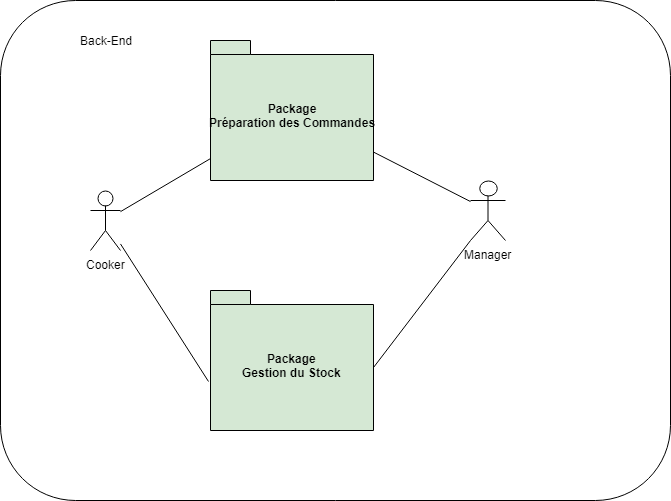

The diagram above was exported from draw.io. Its source (the exported page's mxGraphModel, read from the mxfile embedded in the PNG):
<mxGraphModel dx="1394" dy="715" grid="1" gridSize="10" guides="1" tooltips="1" connect="1" arrows="1" fold="1" page="1" pageScale="1" pageWidth="827" pageHeight="1169" math="0" shadow="0">
  <root>
    <mxCell id="A1xoizLAM7Majb1gzyJX-0" />
    <mxCell id="A1xoizLAM7Majb1gzyJX-1" parent="A1xoizLAM7Majb1gzyJX-0" />
    <mxCell id="oPH-R2v6V_LuWM0w-JcF-0" value="" style="rounded=1;whiteSpace=wrap;html=1;" parent="A1xoizLAM7Majb1gzyJX-1" vertex="1">
      <mxGeometry x="40" y="40" width="670" height="500" as="geometry" />
    </mxCell>
    <mxCell id="WHQXixDghiV50aGr4zrt-0" value="Manager" style="shape=umlActor;verticalLabelPosition=bottom;labelBackgroundColor=#ffffff;verticalAlign=top;html=1;outlineConnect=0;" parent="A1xoizLAM7Majb1gzyJX-1" vertex="1">
      <mxGeometry x="510" y="220" width="35" height="60" as="geometry" />
    </mxCell>
    <mxCell id="WHQXixDghiV50aGr4zrt-1" value="Package&lt;br&gt;Préparation des Commandes&lt;br&gt;" style="shape=folder;fontStyle=1;spacingTop=10;tabWidth=40;tabHeight=14;tabPosition=left;html=1;fillColor=#D5E8D4;" parent="A1xoizLAM7Majb1gzyJX-1" vertex="1">
      <mxGeometry x="250" y="80" width="163" height="140" as="geometry" />
    </mxCell>
    <mxCell id="WHQXixDghiV50aGr4zrt-2" value="Package&lt;br&gt;Gestion du Stock&lt;br&gt;" style="shape=folder;fontStyle=1;spacingTop=10;tabWidth=40;tabHeight=14;tabPosition=left;html=1;fillColor=#D5E8D4;" parent="A1xoizLAM7Majb1gzyJX-1" vertex="1">
      <mxGeometry x="250" y="330" width="163" height="140" as="geometry" />
    </mxCell>
    <mxCell id="WHQXixDghiV50aGr4zrt-3" value="Cooker" style="shape=umlActor;verticalLabelPosition=bottom;labelBackgroundColor=#ffffff;verticalAlign=top;html=1;outlineConnect=0;" parent="A1xoizLAM7Majb1gzyJX-1" vertex="1">
      <mxGeometry x="130" y="230" width="30" height="60" as="geometry" />
    </mxCell>
    <mxCell id="WHQXixDghiV50aGr4zrt-4" value="" style="endArrow=none;html=1;" parent="A1xoizLAM7Majb1gzyJX-1" source="WHQXixDghiV50aGr4zrt-3" target="WHQXixDghiV50aGr4zrt-1" edge="1">
      <mxGeometry width="50" height="50" relative="1" as="geometry">
        <mxPoint x="340" y="840" as="sourcePoint" />
        <mxPoint x="390" y="790" as="targetPoint" />
      </mxGeometry>
    </mxCell>
    <mxCell id="WHQXixDghiV50aGr4zrt-5" value="" style="endArrow=none;html=1;entryX=-0.015;entryY=0.65;entryDx=0;entryDy=0;entryPerimeter=0;" parent="A1xoizLAM7Majb1gzyJX-1" source="WHQXixDghiV50aGr4zrt-3" target="WHQXixDghiV50aGr4zrt-2" edge="1">
      <mxGeometry width="50" height="50" relative="1" as="geometry">
        <mxPoint x="350" y="960" as="sourcePoint" />
        <mxPoint x="400" y="910" as="targetPoint" />
      </mxGeometry>
    </mxCell>
    <mxCell id="WHQXixDghiV50aGr4zrt-6" value="" style="endArrow=none;html=1;" parent="A1xoizLAM7Majb1gzyJX-1" source="WHQXixDghiV50aGr4zrt-1" target="WHQXixDghiV50aGr4zrt-0" edge="1">
      <mxGeometry width="50" height="50" relative="1" as="geometry">
        <mxPoint x="710" y="820" as="sourcePoint" />
        <mxPoint x="760" y="770" as="targetPoint" />
      </mxGeometry>
    </mxCell>
    <mxCell id="WHQXixDghiV50aGr4zrt-7" value="" style="endArrow=none;html=1;entryX=0;entryY=1;entryDx=0;entryDy=0;entryPerimeter=0;exitX=0;exitY=0;exitDx=163;exitDy=77;exitPerimeter=0;" parent="A1xoizLAM7Majb1gzyJX-1" source="WHQXixDghiV50aGr4zrt-2" target="WHQXixDghiV50aGr4zrt-0" edge="1">
      <mxGeometry width="50" height="50" relative="1" as="geometry">
        <mxPoint x="720" y="960" as="sourcePoint" />
        <mxPoint x="770" y="910" as="targetPoint" />
      </mxGeometry>
    </mxCell>
    <mxCell id="oPH-R2v6V_LuWM0w-JcF-1" value="Back-End" style="text;html=1;strokeColor=none;fillColor=none;align=center;verticalAlign=middle;whiteSpace=wrap;rounded=0;" parent="A1xoizLAM7Majb1gzyJX-1" vertex="1">
      <mxGeometry x="100" y="70" width="90" height="20" as="geometry" />
    </mxCell>
  </root>
</mxGraphModel>